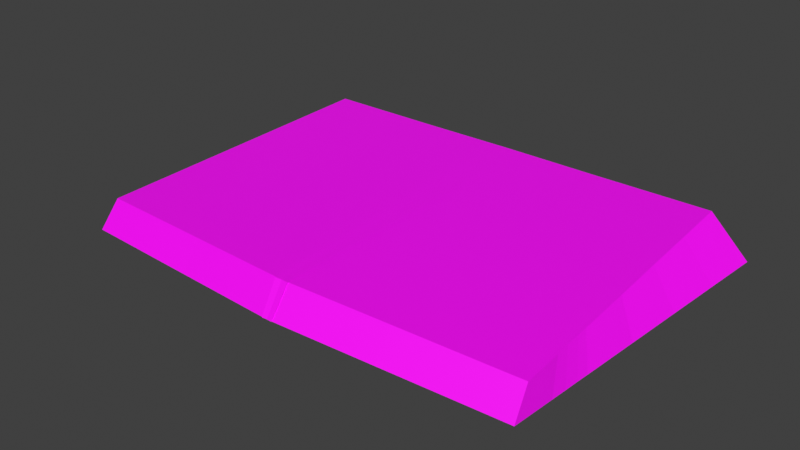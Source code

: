 # Source: COFREFI.blend  (saved by Blender 3.0.42; exported with 4.5.12 LTS)
import bpy
from mathutils import Matrix  # noqa: F401  (used for matrix-valued properties, if any)

bpy.ops.wm.read_factory_settings(use_empty=True)
scene = bpy.context.scene
scene.name = 'Scene'

# ---- collections
col_collection = bpy.data.collections.new('Collection'); scene.collection.children.link(col_collection)

# ---- images (referenced by path relative to the original .blend; pixels are not part of the script)
import os
ASSET_DIR = os.environ.get("B2B_ASSET_DIR", "")  # directory of the original .blend (textures are referenced by path, not embedded)
HERE = os.path.dirname(os.path.abspath(__file__))  # packed textures are extracted next to this script under _unpacked/

def load_image(name, relpath, width, height, colorspace="sRGB"):
    """Load a texture the original file referenced (path relative to the .blend, or extracted next to this script)."""
    p = next((c for c in (os.path.join(HERE, relpath), os.path.join(ASSET_DIR, relpath)) if relpath and os.path.exists(c)), "")
    if p:
        img = bpy.data.images.load(p, check_existing=True)
        img.name = name
    else:  # same state as the original file: an image datablock whose file is absent (Cycles renders it pink)
        img = bpy.data.images.new(name, width, height)
        img.source = "FILE"
        img.filepath = "//" + (relpath or name)
    img.colorspace_settings.name = colorspace
    return img
img_escudofi_negro_tga = load_image('escudofi_negro.tga', 'Textures/escudofi_negro.tga', 1024, 1024, 'sRGB')

# ---- materials (node trees are filled in below, after node groups)
mat_body = bpy.data.materials.new('Body')
mat_body.use_transparent_shadow = False
mat_body.roughness = 0.5

# ---- material node trees
mat_body.use_nodes = True; mat_body.node_tree.nodes.clear()
_N = mat_body.node_tree.nodes; _L = mat_body.node_tree.links
n0 = _N.new('ShaderNodeBsdfPrincipled'); n0.name = 'Principled BSDF'; n0.location = (10, 300)
n0.distribution = 'GGX'
n0.subsurface_method = 'RANDOM_WALK_SKIN'
n0.inputs[3].default_value = 1.45
n0.inputs[27].default_value = (0.0, 0.0, 0.0, 1.0)
n0.inputs[28].default_value = 1.0
n1 = _N.new('ShaderNodeOutputMaterial'); n1.name = 'Material Output'; n1.location = (300, 300)
n2 = _N.new('ShaderNodeTexImage'); n2.name = 'Imagen'; n2.location = (-280, 280)
n2.image = img_escudofi_negro_tga
_L.new(n0.outputs[0], n1.inputs[0])
_L.new(n2.outputs[0], n0.inputs[0])
n1.is_active_output = True

# ---- world
world_world = bpy.data.worlds.new('World'); scene.world = world_world
world_world.use_nodes = True; world_world.node_tree.nodes.clear()
_N = world_world.node_tree.nodes; _L = world_world.node_tree.links
n0 = _N.new('ShaderNodeOutputWorld'); n0.name = 'World Output'; n0.location = (300, 300)
n1 = _N.new('ShaderNodeBackground'); n1.name = 'Background'; n1.location = (10, 300)
n1.inputs[0].default_value = (0.05088, 0.05088, 0.05088, 1.0)
_L.new(n1.outputs[0], n0.inputs[0])
n0.is_active_output = True
world_world.color = (0.05088, 0.05088, 0.05088)
world_world.use_sun_shadow = False
world_world.sun_shadow_jitter_overblur = 0.0

# ---- meshes
me_body_cube_001 = bpy.data.meshes.new('Body_Cube.001')
me_body_cube_001.from_pydata([(1.201, -0.2131, 1.857), (1.334, -0.2134, 1.85), (1.318, -0.06554, 1.742), (1.185, -0.06388, 1.75), (1.45, -0.2048, 0.3639), (1.476, -0.2029, 0.03), (1.257, 0.009096, 0.03), (1.268, -0.004596, 0.3441), (0.5735, -0.003019, 0.3512), (0.5617, 0.009096, 0.03), (0.02287, 0.01142, 0.02941), (-0.05969, -0.001552, 0.3578), (0.6113, -0.04185, 1.381), (0.6088, -0.03936, 1.315), (-0.03395, -0.0335, 1.341), (-0.03137, -0.03569, 1.409), (1.366, -0.211, 1.435), (1.372, -0.2106, 1.366), (1.302, -0.04567, 1.287), (1.304, -0.04849, 1.351), (0.597, -0.02724, 0.9936), (0.5853, -0.01513, 0.6724), (-0.05892, -0.0122, 0.6855), (-0.04643, -0.02285, 1.013), (1.398, -0.2087, 1.032), (1.424, -0.2067, 0.6979), (1.279, -0.01829, 0.6583), (1.291, -0.03198, 0.9724), (1.353, -0.212, 1.608), (1.31, -0.05561, 1.514), (0.6259, -0.05693, 1.781), (0.6174, -0.04814, 1.548), (-0.02489, -0.04122, 1.579), (-0.01584, -0.04894, 1.817), (1.36, -0.2115, 1.521), (1.307, -0.05205, 1.433), (0.6143, -0.045, 1.464), (-0.02813, -0.03845, 1.494), (1.174, -0.05069, 1.439), (1.171, -0.04722, 1.357), (1.177, -0.05417, 1.521), (1.157, -0.03107, 0.9765), (1.146, -0.01768, 0.661), (1.169, -0.04446, 1.292), (1.135, -0.004293, 0.3455), (1.124, 0.009096, 0.03), (-0.006747, -0.2105, 1.923), (0.6386, -0.2119, 1.888), (-1.153, -0.2131, 1.857), (-1.137, -0.06388, 1.75), (-1.27, -0.06554, 1.742), (-1.287, -0.2134, 1.85), (-1.402, -0.2048, 0.3639), (-1.221, -0.004596, 0.3441), (-1.21, 0.009096, 0.03), (-1.428, -0.2029, 0.03), (-0.526, -0.003019, 0.3512), (0.1072, -0.001552, 0.3578), (0.02459, 0.01142, 0.02941), (-0.5142, 0.009096, 0.03), (-0.5638, -0.04185, 1.381), (0.07884, -0.03569, 1.409), (0.08141, -0.0335, 1.341), (-0.5614, -0.03936, 1.315), (-1.319, -0.211, 1.435), (-1.256, -0.04849, 1.351), (-1.254, -0.04567, 1.287), (-1.324, -0.2106, 1.366), (-0.5496, -0.02724, 0.9936), (0.09389, -0.02285, 1.013), (0.1064, -0.0122, 0.6855), (-0.5378, -0.01513, 0.6724), (-1.35, -0.2087, 1.032), (-1.243, -0.03198, 0.9724), (-1.232, -0.01829, 0.6583), (-1.376, -0.2067, 0.6979), (-1.262, -0.05561, 1.514), (-1.305, -0.212, 1.608), (-0.5785, -0.05693, 1.781), (0.0633, -0.04894, 1.817), (0.07235, -0.04122, 1.579), (-0.5699, -0.04814, 1.548), (-1.312, -0.2115, 1.521), (-1.259, -0.05205, 1.433), (-0.5669, -0.045, 1.464), (0.07559, -0.03845, 1.494), (-1.126, -0.05069, 1.439), (-1.123, -0.04722, 1.357), (-1.129, -0.05417, 1.521), (-1.11, -0.03107, 0.9765), (-1.099, -0.01768, 0.661), (-1.121, -0.04446, 1.292), (-1.088, -0.004293, 0.3455), (-1.076, 0.009096, 0.03), (0.05421, -0.2105, 1.923), (-0.5911, -0.2119, 1.888)], [], [(0, 1, 2, 3), (4, 5, 6, 7), (8, 9, 10, 11), (12, 13, 14, 15), (16, 17, 18, 19), (20, 21, 22, 23), (24, 25, 26, 27), (1, 28, 29, 2), (30, 31, 32, 33), (34, 16, 19, 35), (36, 12, 15, 37), (38, 39, 12, 36), (3, 40, 31, 30), (41, 42, 21, 20), (39, 43, 13, 12), (44, 45, 9, 8), (46, 47, 30, 33), (7, 6, 45, 44), (19, 18, 43, 39), (27, 26, 42, 41), (2, 29, 40, 3), (35, 19, 39, 38), (47, 0, 3, 30), (26, 7, 44, 42), (42, 44, 8, 21), (21, 8, 11, 22), (25, 4, 7, 26), (29, 35, 38, 40), (40, 38, 36, 31), (31, 36, 37, 32), (28, 34, 35, 29), (18, 27, 41, 43), (43, 41, 20, 13), (17, 24, 27, 18), (13, 20, 23, 14), (48, 49, 50, 51), (52, 53, 54, 55), (56, 57, 58, 59), (60, 61, 62, 63), (64, 65, 66, 67), (68, 69, 70, 71), (72, 73, 74, 75), (51, 50, 76, 77), (78, 79, 80, 81), (82, 83, 65, 64), (84, 85, 61, 60), (86, 84, 60, 87), (49, 78, 81, 88), (89, 68, 71, 90), (87, 60, 63, 91), (92, 56, 59, 93), (94, 79, 78, 95), (53, 92, 93, 54), (65, 87, 91, 66), (73, 89, 90, 74), (50, 49, 88, 76), (83, 86, 87, 65), (95, 78, 49, 48), (74, 90, 92, 53), (90, 71, 56, 92), (71, 70, 57, 56), (75, 74, 53, 52), (76, 88, 86, 83), (88, 81, 84, 86), (81, 80, 85, 84), (77, 76, 83, 82), (66, 91, 89, 73), (91, 63, 68, 89), (67, 66, 73, 72), (63, 62, 69, 68)])
me_body_cube_001.polygons.foreach_set('use_smooth', [True] * 70)
_k = set([(0, 1), (0, 47), (1, 2), (1, 28), (2, 3), (2, 29), (3, 30), (4, 5), (4, 7), (4, 25), (5, 6), (6, 7), (6, 45), (7, 26), (9, 10), (9, 45), (10, 11), (11, 22), (14, 15), (14, 23), (15, 37), (16, 17), (16, 19), (16, 34), (17, 18), (17, 24), (18, 19), (18, 27), (19, 35), (22, 23), (24, 25), (24, 27), (25, 26), (26, 27), (28, 29), (28, 34), (29, 35), (30, 33), (30, 47), (32, 33), (32, 37), (33, 46), (34, 35), (46, 47), (48, 51), (48, 95), (49, 50), (49, 78), (50, 51), (50, 76), (51, 77), (52, 53), (52, 55), (52, 75), (53, 54), (53, 74), (54, 55), (54, 93), (57, 58), (57, 70), (58, 59), (59, 93), (61, 62), (61, 85), (62, 69), (64, 65), (64, 67), (64, 82), (65, 66), (65, 83), (66, 67), (66, 73), (67, 72), (69, 70), (72, 73), (72, 75), (73, 74), (74, 75), (76, 77), (76, 83), (77, 82), (78, 79), (78, 95), (79, 80), (79, 94), (80, 85), (82, 83), (94, 95)])
me_body_cube_001.attributes.new('sharp_edge', 'BOOLEAN', 'EDGE').data.foreach_set('value', [ (min(e.vertices), max(e.vertices)) in _k for e in me_body_cube_001.edges])
_uv = me_body_cube_001.uv_layers.new(name='UVMap')
_uv.uv.foreach_set('vector', [0.3551, 0.09725, -0.001203, 0.1352, 0.2472, 0.1352, 0.3833, 0.09725, -0.001203, 0.8073, -0.001203, 0.9583, 0.2472, 0.9583, 0.2472, 0.8073, 0.4707, 0.8456, 0.4707, 0.9966, 1.0, 0.9966, 1.001, 0.8456, 0.4707, 0.3614, 0.4707, 0.3925, 1.001, 0.3925, 1.001, 0.3614, -0.001203, 0.3231, -0.001203, 0.3542, 0.2472, 0.3542, 0.2472, 0.3231, 0.4707, 0.5435, 0.4707, 0.6945, 1.001, 0.6945, 1.001, 0.5435, -0.001203, 0.5052, -0.001203, 0.6563, 0.2472, 0.6563, 0.2472, 0.5052, -0.001203, 0.1352, -0.001203, 0.2447, 0.2472, 0.2447, 0.2472, 0.1352, 0.4617, -0.02046, 0.4707, 0.2829, 1.001, 0.2829, 1.001, 0.1734, -0.001203, 0.2839, -0.001203, 0.3231, 0.2472, 0.3231, 0.2472, 0.2839, 0.4707, 0.3222, 0.4707, 0.3614, 1.001, 0.3614, 1.001, 0.3222, 0.3568, 0.2839, 0.3568, 0.3231, 0.4707, 0.3614, 0.4707, 0.3222, 0.3568, 0.1352, 0.3568, 0.2447, 0.4707, 0.2829, 0.4617, -0.02046, 0.3568, 0.5052, 0.3568, 0.6563, 0.4707, 0.6945, 0.4707, 0.5435, 0.3568, 0.3231, 0.3568, 0.3542, 0.4707, 0.3925, 0.4707, 0.3614, 0.3568, 0.8073, 0.3568, 0.9583, 0.4707, 0.9966, 0.4707, 0.8456, 0.03789, -0.005102, 0.3551, 0.04486, 0.3833, 0.04486, 0.4468, 0.002551, 0.2472, 0.8073, 0.2472, 0.9583, 0.3568, 0.9583, 0.3568, 0.8073, 0.2472, 0.3231, 0.2472, 0.3542, 0.3568, 0.3542, 0.3568, 0.3231, 0.2472, 0.5052, 0.2472, 0.6563, 0.3568, 0.6563, 0.3568, 0.5052, 0.2472, 0.1352, 0.2472, 0.2447, 0.3568, 0.2447, 0.3568, 0.1352, 0.2472, 0.2839, 0.2472, 0.3231, 0.3568, 0.3231, 0.3568, 0.2839, 0.3551, 0.04486, 0.3551, 0.09725, 0.3833, 0.09725, 0.3833, 0.04486, 0.2472, 0.6563, 0.2472, 0.8073, 0.3568, 0.8073, 0.3568, 0.6563, 0.3568, 0.6563, 0.3568, 0.8073, 0.4707, 0.8456, 0.4707, 0.6945, 0.4707, 0.6945, 0.4707, 0.8456, 1.001, 0.8456, 1.001, 0.6945, -0.001203, 0.6563, -0.001203, 0.8073, 0.2472, 0.8073, 0.2472, 0.6563, 0.2472, 0.2447, 0.2472, 0.2839, 0.3568, 0.2839, 0.3568, 0.2447, 0.3568, 0.2447, 0.3568, 0.2839, 0.4707, 0.3222, 0.4707, 0.2829, 0.4707, 0.2829, 0.4707, 0.3222, 1.001, 0.3222, 1.001, 0.2829, -0.001203, 0.2447, -0.001203, 0.2839, 0.2472, 0.2839, 0.2472, 0.2447, 0.2472, 0.3542, 0.2472, 0.5052, 0.3568, 0.5052, 0.3568, 0.3542, 0.3568, 0.3542, 0.3568, 0.5052, 0.4707, 0.5435, 0.4707, 0.3925, -0.001203, 0.3542, -0.001203, 0.5052, 0.2472, 0.5052, 0.2472, 0.3542, 0.4707, 0.3925, 0.4707, 0.5435, 1.001, 0.5435, 1.001, 0.3925, 0.3551, 0.09725, 0.3833, 0.09725, 0.002444, -0.005151, -0.001203, 0.1352, -0.001203, 0.8073, 0.2472, 0.8073, 0.2472, 0.9583, -0.001203, 0.9583, 0.4707, 0.8456, 1.001, 0.8456, 1.0, 0.9966, 0.4707, 0.9966, 0.4707, 0.3614, 1.001, 0.3614, 1.001, 0.3925, 0.4707, 0.3925, -0.001203, 0.3231, 0.2472, 0.3231, 0.2472, 0.3542, -0.001203, 0.3542, 0.4707, 0.5435, 1.001, 0.5435, 1.001, 0.6945, 0.4707, 0.6945, -0.001203, 0.5052, 0.2472, 0.5052, 0.2472, 0.6563, -0.001203, 0.6563, -0.001203, 0.1352, 0.002444, -0.005151, 0.2472, 0.2447, -0.001203, 0.2447, 0.4707, 0.1734, 1.001, 0.1734, 1.001, 0.2829, 0.4707, 0.2829, -0.001203, 0.2839, 0.2472, 0.2839, 0.2472, 0.3231, -0.001203, 0.3231, 0.4707, 0.3222, 1.001, 0.3222, 1.001, 0.3614, 0.4707, 0.3614, 0.3568, 0.2839, 0.4707, 0.3222, 0.4707, 0.3614, 0.3568, 0.3231, 0.3568, 0.1352, 0.4707, 0.1734, 0.4707, 0.2829, 0.3568, 0.2447, 0.3568, 0.5052, 0.4707, 0.5435, 0.4707, 0.6945, 0.3568, 0.6563, 0.3568, 0.3231, 0.4707, 0.3614, 0.4707, 0.3925, 0.3568, 0.3542, 0.3568, 0.8073, 0.4707, 0.8456, 0.4707, 0.9966, 0.3568, 0.9583, 0.4004, 0.03061, 0.2927, 0.05102, 0.3833, 0.04486, 0.2796, 0.08057, 0.2472, 0.8073, 0.3568, 0.8073, 0.3568, 0.9583, 0.2472, 0.9583, 0.2472, 0.3231, 0.3568, 0.3231, 0.3568, 0.3542, 0.2472, 0.3542, 0.2472, 0.5052, 0.3568, 0.5052, 0.3568, 0.6563, 0.2472, 0.6563, 0.002444, -0.005151, 0.3568, 0.1352, 0.3568, 0.2447, 0.2472, 0.2447, 0.2472, 0.2839, 0.3568, 0.2839, 0.3568, 0.3231, 0.2472, 0.3231, 0.2796, 0.08057, 0.3833, 0.04486, 0.3833, 0.09725, 0.3551, 0.09725, 0.2472, 0.6563, 0.3568, 0.6563, 0.3568, 0.8073, 0.2472, 0.8073, 0.3568, 0.6563, 0.4707, 0.6945, 0.4707, 0.8456, 0.3568, 0.8073, 0.4707, 0.6945, 1.001, 0.6945, 1.001, 0.8456, 0.4707, 0.8456, -0.001203, 0.6563, 0.2472, 0.6563, 0.2472, 0.8073, -0.001203, 0.8073, 0.2472, 0.2447, 0.3568, 0.2447, 0.3568, 0.2839, 0.2472, 0.2839, 0.3568, 0.2447, 0.4707, 0.2829, 0.4707, 0.3222, 0.3568, 0.2839, 0.4707, 0.2829, 1.001, 0.2829, 1.001, 0.3222, 0.4707, 0.3222, -0.001203, 0.2447, 0.2472, 0.2447, 0.2472, 0.2839, -0.001203, 0.2839, 0.2472, 0.3542, 0.3568, 0.3542, 0.3568, 0.5052, 0.2472, 0.5052, 0.3568, 0.3542, 0.4707, 0.3925, 0.4707, 0.5435, 0.3568, 0.5052, -0.001203, 0.3542, 0.2472, 0.3542, 0.2472, 0.5052, -0.001203, 0.5052, 0.4707, 0.3925, 1.001, 0.3925, 1.001, 0.5435, 0.4707, 0.5435])
me_body_cube_001.materials.append(mat_body)
me_body_cube_001.use_remesh_fix_poles = True
me_body_cube_001.use_remesh_preserve_attributes = False
me_body_cube_001.update()
me_body_cube_001.normals_split_custom_set([tuple(v) for v in zip(*[iter([0.04921, 0.5801, 0.8131, 0.04872, 0.5906, 0.8055, 0.04872, 0.5906, 0.8055, 0.04884, 0.5904, 0.8056, 0.7168, 0.6965, 0.03335, 0.7168, 0.6965, 0.03335, 0.7168, 0.6965, 0.03335, 0.7168, 0.6965, 0.03335, 0.003181, 0.9993, 0.03843, 0.002408, 0.9992, 0.03946, 0.003431, 0.9992, 0.03897, 0.003298, 0.9993, 0.0382, 0.01122, 0.9992, 0.03711, 0.0101, 0.9993, 0.03716, 0.01001, 0.9993, 0.03467, 0.01111, 0.9993, 0.03463, 0.9209, 0.3887, 0.03066, 0.9209, 0.3887, 0.03066, 0.9209, 0.3887, 0.03066, 0.9209, 0.3887, 0.03066, 0.007968, 0.9993, 0.03724, 0.005317, 0.9993, 0.03736, 0.005276, 0.9994, 0.03489, 0.007886, 0.9994, 0.03475, 0.8189, 0.573, 0.03274, 0.8189, 0.573, 0.03274, 0.8189, 0.573, 0.03274, 0.8189, 0.573, 0.03274, 0.9772, 0.2105, 0.02767, 0.9772, 0.2105, 0.02767, 0.9772, 0.2105, 0.02767, 0.9772, 0.2105, 0.02767, 0.01353, 0.9992, 0.03701, 0.01288, 0.9992, 0.03706, 0.01276, 0.9993, 0.03457, 0.0134, 0.9993, 0.03455, 0.9356, 0.3518, 0.03011, 0.9356, 0.3518, 0.03011, 0.9356, 0.3518, 0.03011, 0.9356, 0.3518, 0.03011, 0.01187, 0.9992, 0.0371, 0.01122, 0.9992, 0.03711, 0.01111, 0.9993, 0.03463, 0.01176, 0.9993, 0.03461, 0.01205, 0.9991, 0.04107, 0.01138, 0.9991, 0.04108, 0.01122, 0.9992, 0.03711, 0.01187, 0.9992, 0.0371, 0.01374, 0.9991, 0.04098, 0.01307, 0.9991, 0.04103, 0.01288, 0.9992, 0.03706, 0.01353, 0.9992, 0.03701, 0.008089, 0.9991, 0.04121, 0.00539, 0.9991, 0.04131, 0.005317, 0.9993, 0.03736, 0.007968, 0.9993, 0.03724, 0.01138, 0.9991, 0.04108, 0.01025, 0.9991, 0.04113, 0.0101, 0.9993, 0.03716, 0.01122, 0.9992, 0.03711, 0.002692, 0.9991, 0.0414, 0.001344, 0.9991, 0.04142, 0.002408, 0.9992, 0.03946, 0.003181, 0.9993, 0.03843, 0.04963, 0.5618, 0.8258, 0.04963, 0.5618, 0.8258, 0.04963, 0.5618, 0.8258, 0.04963, 0.5618, 0.8258, 0.002732, 0.9991, 0.04288, 0.001352, 0.9991, 0.04292, 0.001344, 0.9991, 0.04142, 0.002692, 0.9991, 0.0414, 0.01144, 0.999, 0.04257, 0.0103, 0.999, 0.0426, 0.01025, 0.9991, 0.04113, 0.01138, 0.9991, 0.04108, 0.008137, 0.9991, 0.04269, 0.005436, 0.9991, 0.04278, 0.00539, 0.9991, 0.04131, 0.008089, 0.9991, 0.04121, 0.01382, 0.999, 0.04248, 0.01314, 0.999, 0.04251, 0.01307, 0.9991, 0.04103, 0.01374, 0.9991, 0.04098, 0.01212, 0.999, 0.04255, 0.01144, 0.999, 0.04257, 0.01138, 0.9991, 0.04108, 0.01205, 0.9991, 0.04107, 0.04907, 0.5799, 0.8132, 0.04921, 0.5801, 0.8131, 0.04884, 0.5904, 0.8056, 0.04907, 0.5799, 0.8132, 0.005436, 0.9991, 0.04278, 0.002732, 0.9991, 0.04288, 0.002692, 0.9991, 0.0414, 0.00539, 0.9991, 0.04131, 0.00539, 0.9991, 0.04131, 0.002692, 0.9991, 0.0414, 0.003181, 0.9993, 0.03843, 0.005317, 0.9993, 0.03736, 0.005317, 0.9993, 0.03736, 0.003181, 0.9993, 0.03843, 0.003298, 0.9993, 0.0382, 0.005276, 0.9994, 0.03489, 0.7637, 0.6448, 0.03319, 0.7637, 0.6448, 0.03319, 0.7637, 0.6448, 0.03319, 0.7637, 0.6448, 0.03319, 0.01314, 0.999, 0.04251, 0.01212, 0.999, 0.04255, 0.01205, 0.9991, 0.04107, 0.01307, 0.9991, 0.04103, 0.01307, 0.9991, 0.04103, 0.01205, 0.9991, 0.04107, 0.01187, 0.9992, 0.0371, 0.01288, 0.9992, 0.03706, 0.01288, 0.9992, 0.03706, 0.01187, 0.9992, 0.0371, 0.01176, 0.9993, 0.03461, 0.01276, 0.9993, 0.03457, 0.9513, 0.307, 0.02938, 0.9513, 0.307, 0.02938, 0.9513, 0.307, 0.02938, 0.9513, 0.307, 0.02938, 0.0103, 0.999, 0.0426, 0.008137, 0.9991, 0.04269, 0.008089, 0.9991, 0.04121, 0.01025, 0.9991, 0.04113, 0.01025, 0.9991, 0.04113, 0.008089, 0.9991, 0.04121, 0.007968, 0.9993, 0.03724, 0.0101, 0.9993, 0.03716, 0.8817, 0.4708, 0.03173, 0.8817, 0.4708, 0.03173, 0.8817, 0.4708, 0.03173, 0.8817, 0.4708, 0.03173, 0.0101, 0.9993, 0.03716, 0.007968, 0.9993, 0.03724, 0.007886, 0.9994, 0.03475, 0.01001, 0.9993, 0.03467, -0.0492, 0.5798, 0.8133, -0.0488, 0.5907, 0.8054, -0.04872, 0.5906, 0.8055, -0.04872, 0.5906, 0.8055, -0.7168, 0.6965, 0.03335, -0.7168, 0.6965, 0.03335, -0.7168, 0.6965, 0.03335, -0.7168, 0.6965, 0.03335, -0.003181, 0.9993, 0.03843, -0.003298, 0.9993, 0.0382, -0.003431, 0.9992, 0.03897, -0.002408, 0.9992, 0.03946, -0.01122, 0.9992, 0.03711, -0.01111, 0.9993, 0.03463, -0.01001, 0.9993, 0.03467, -0.0101, 0.9993, 0.03716, -0.9209, 0.3887, 0.03066, -0.9209, 0.3887, 0.03066, -0.9209, 0.3887, 0.03066, -0.9209, 0.3887, 0.03066, -0.007968, 0.9993, 0.03724, -0.007886, 0.9994, 0.03475, -0.005276, 0.9994, 0.03489, -0.005317, 0.9993, 0.03736, -0.8189, 0.573, 0.03274, -0.8189, 0.573, 0.03274, -0.8189, 0.573, 0.03274, -0.8189, 0.573, 0.03274, -0.9772, 0.2105, 0.02767, -0.9772, 0.2105, 0.02767, -0.9772, 0.2105, 0.02767, -0.9772, 0.2105, 0.02767, -0.01353, 0.9992, 0.03701, -0.0134, 0.9993, 0.03455, -0.01276, 0.9993, 0.03457, -0.01288, 0.9992, 0.03706, -0.9356, 0.3518, 0.03011, -0.9356, 0.3518, 0.03011, -0.9356, 0.3518, 0.03011, -0.9356, 0.3518, 0.03011, -0.01187, 0.9992, 0.0371, -0.01176, 0.9993, 0.03461, -0.01111, 0.9993, 0.03463, -0.01122, 0.9992, 0.03711, -0.01205, 0.9991, 0.04107, -0.01187, 0.9992, 0.0371, -0.01122, 0.9992, 0.03711, -0.01138, 0.9991, 0.04108, -0.01374, 0.9991, 0.04098, -0.01353, 0.9992, 0.03701, -0.01288, 0.9992, 0.03706, -0.01307, 0.9991, 0.04103, -0.008089, 0.9991, 0.04121, -0.007968, 0.9993, 0.03724, -0.005317, 0.9993, 0.03736, -0.00539, 0.9991, 0.04131, -0.01138, 0.9991, 0.04108, -0.01122, 0.9992, 0.03711, -0.0101, 0.9993, 0.03716, -0.01025, 0.9991, 0.04113, -0.002692, 0.9991, 0.0414, -0.003181, 0.9993, 0.03843, -0.002408, 0.9992, 0.03946, -0.001344, 0.9991, 0.04142, -0.04963, 0.5618, 0.8258, -0.04963, 0.5618, 0.8258, -0.04963, 0.5618, 0.8258, -0.04963, 0.5618, 0.8258, -0.002732, 0.9991, 0.04288, -0.002692, 0.9991, 0.0414, -0.001344, 0.9991, 0.04142, -0.001352, 0.9991, 0.04292, -0.01144, 0.999, 0.04257, -0.01138, 0.9991, 0.04108, -0.01025, 0.9991, 0.04113, -0.0103, 0.999, 0.0426, -0.008137, 0.9991, 0.04269, -0.008089, 0.9991, 0.04121, -0.00539, 0.9991, 0.04131, -0.005436, 0.9991, 0.04278, -0.01382, 0.999, 0.04248, -0.01374, 0.9991, 0.04098, -0.01307, 0.9991, 0.04103, -0.01314, 0.999, 0.04251, -0.01212, 0.999, 0.04255, -0.01205, 0.9991, 0.04107, -0.01138, 0.9991, 0.04108, -0.01144, 0.999, 0.04257, -0.04907, 0.5799, 0.8132, -0.04907, 0.5799, 0.8132, -0.0488, 0.5907, 0.8054, -0.0492, 0.5798, 0.8133, -0.005436, 0.9991, 0.04278, -0.00539, 0.9991, 0.04131, -0.002692, 0.9991, 0.0414, -0.002732, 0.9991, 0.04288, -0.00539, 0.9991, 0.04131, -0.005317, 0.9993, 0.03736, -0.003181, 0.9993, 0.03843, -0.002692, 0.9991, 0.0414, -0.005317, 0.9993, 0.03736, -0.005276, 0.9994, 0.03489, -0.003298, 0.9993, 0.0382, -0.003181, 0.9993, 0.03843, -0.7637, 0.6448, 0.03319, -0.7637, 0.6448, 0.03319, -0.7637, 0.6448, 0.03319, -0.7637, 0.6448, 0.03319, -0.01314, 0.999, 0.04251, -0.01307, 0.9991, 0.04103, -0.01205, 0.9991, 0.04107, -0.01212, 0.999, 0.04255, -0.01307, 0.9991, 0.04103, -0.01288, 0.9992, 0.03706, -0.01187, 0.9992, 0.0371, -0.01205, 0.9991, 0.04107, -0.01288, 0.9992, 0.03706, -0.01276, 0.9993, 0.03457, -0.01176, 0.9993, 0.03461, -0.01187, 0.9992, 0.0371, -0.9513, 0.307, 0.02938, -0.9513, 0.307, 0.02938, -0.9513, 0.307, 0.02938, -0.9513, 0.307, 0.02938, -0.0103, 0.999, 0.0426, -0.01025, 0.9991, 0.04113, -0.008089, 0.9991, 0.04121, -0.008137, 0.9991, 0.04269, -0.01025, 0.9991, 0.04113, -0.0101, 0.9993, 0.03716, -0.007968, 0.9993, 0.03724, -0.008089, 0.9991, 0.04121, -0.8817, 0.4708, 0.03173, -0.8817, 0.4708, 0.03173, -0.8817, 0.4708, 0.03173, -0.8817, 0.4708, 0.03173, -0.0101, 0.9993, 0.03716, -0.01001, 0.9993, 0.03467, -0.007886, 0.9994, 0.03475, -0.007968, 0.9993, 0.03724])] * 3)])

# ---- objects
ob_body_cube_001 = bpy.data.objects.new('Body_Cube.001', me_body_cube_001)

# ---- transforms, parenting, visibility, modifiers, constraints
ob_body_cube_001.location = (0.0, 0.0, 0.0)
ob_body_cube_001.rotation_euler = (1.571, -0.0, 0.0)

# ---- collection membership
col_collection.objects.link(ob_body_cube_001)

# ---- scene / render settings (as saved in the file)
scene.frame_start = 1; scene.frame_end = 250; scene.frame_set(1)
scene.render.engine = 'BLENDER_EEVEE_NEXT'
scene.cycles.sampling_pattern = 'TABULATED_SOBOL'
scene.cycles.use_light_tree = False
scene.view_settings.view_transform = 'Standard'
bpy.context.view_layer.update()

# ---- added for rendering (the .blend has no active camera and no usable light): camera, sun
cam_auto = bpy.data.cameras.new('AutoCamera')
cam_auto.lens = 50.0
cam_auto.sensor_width = 36.0
cam_auto.clip_end = 1000.0
ob_auto_camera = bpy.data.objects.new('AutoCamera', cam_auto)
scene.collection.objects.link(ob_auto_camera)
ob_auto_camera.location = (3.23825, -4.83376, 2.47064)
ob_auto_camera.rotation_euler = (1.09748, -7.21219e-08, 0.694738)
scene.camera = ob_auto_camera
light_auto_sun = bpy.data.lights.new('AutoSun', 'SUN')
light_auto_sun.energy = 3.0
light_auto_sun.angle = 0.0523599
ob_auto_sun = bpy.data.objects.new('AutoSun', light_auto_sun)
scene.collection.objects.link(ob_auto_sun)
ob_auto_sun.rotation_euler = (0.872665, 0.174533, 0.523599)
bpy.context.view_layer.update()
